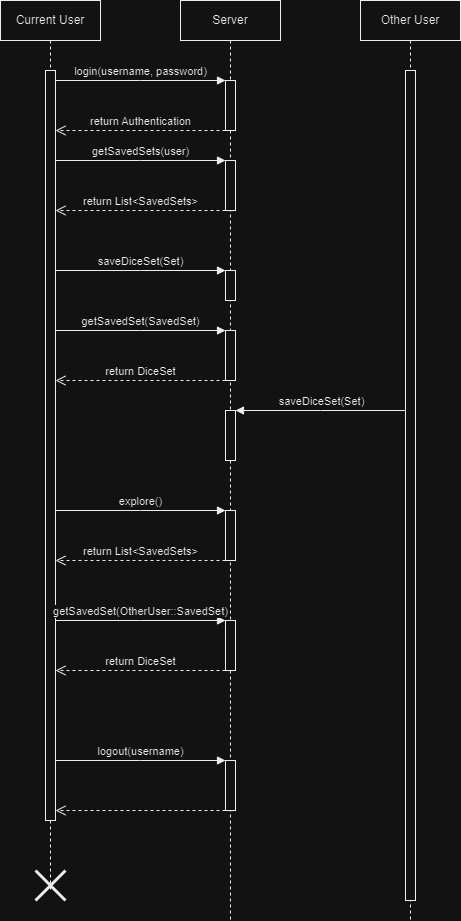

The diagram above was exported from draw.io. Its source (the exported page's mxGraphModel, read from the mxfile embedded in the PNG):
<mxGraphModel dx="2074" dy="1142" grid="1" gridSize="10" guides="1" tooltips="1" connect="1" arrows="1" fold="1" page="1" pageScale="1" pageWidth="850" pageHeight="1100" math="0" shadow="0">
  <root>
    <mxCell id="0" />
    <mxCell id="1" parent="0" />
    <mxCell id="aM9ryv3xv72pqoxQDRHE-1" value="Current User" style="shape=umlLifeline;perimeter=lifelinePerimeter;whiteSpace=wrap;html=1;container=0;dropTarget=0;collapsible=0;recursiveResize=0;outlineConnect=0;portConstraint=eastwest;newEdgeStyle={&quot;edgeStyle&quot;:&quot;elbowEdgeStyle&quot;,&quot;elbow&quot;:&quot;vertical&quot;,&quot;curved&quot;:0,&quot;rounded&quot;:0};" parent="1" vertex="1">
      <mxGeometry x="40" y="40" width="100" height="890" as="geometry" />
    </mxCell>
    <mxCell id="aM9ryv3xv72pqoxQDRHE-2" value="" style="html=1;points=[];perimeter=orthogonalPerimeter;outlineConnect=0;targetShapes=umlLifeline;portConstraint=eastwest;newEdgeStyle={&quot;edgeStyle&quot;:&quot;elbowEdgeStyle&quot;,&quot;elbow&quot;:&quot;vertical&quot;,&quot;curved&quot;:0,&quot;rounded&quot;:0};" parent="aM9ryv3xv72pqoxQDRHE-1" vertex="1">
      <mxGeometry x="45" y="70" width="10" height="750" as="geometry" />
    </mxCell>
    <mxCell id="9_wDQL8SmXFpehQ1gr4E-29" value="" style="shape=umlDestroy;whiteSpace=wrap;html=1;strokeWidth=3;targetShapes=umlLifeline;" vertex="1" parent="aM9ryv3xv72pqoxQDRHE-1">
      <mxGeometry x="35" y="870" width="30" height="30" as="geometry" />
    </mxCell>
    <mxCell id="aM9ryv3xv72pqoxQDRHE-5" value="Server" style="shape=umlLifeline;perimeter=lifelinePerimeter;whiteSpace=wrap;html=1;container=0;dropTarget=0;collapsible=0;recursiveResize=0;outlineConnect=0;portConstraint=eastwest;newEdgeStyle={&quot;edgeStyle&quot;:&quot;elbowEdgeStyle&quot;,&quot;elbow&quot;:&quot;vertical&quot;,&quot;curved&quot;:0,&quot;rounded&quot;:0};" parent="1" vertex="1">
      <mxGeometry x="220" y="40" width="100" height="920" as="geometry" />
    </mxCell>
    <mxCell id="aM9ryv3xv72pqoxQDRHE-6" value="" style="html=1;points=[];perimeter=orthogonalPerimeter;outlineConnect=0;targetShapes=umlLifeline;portConstraint=eastwest;newEdgeStyle={&quot;edgeStyle&quot;:&quot;elbowEdgeStyle&quot;,&quot;elbow&quot;:&quot;vertical&quot;,&quot;curved&quot;:0,&quot;rounded&quot;:0};" parent="aM9ryv3xv72pqoxQDRHE-5" vertex="1">
      <mxGeometry x="45" y="80" width="10" height="50" as="geometry" />
    </mxCell>
    <mxCell id="9_wDQL8SmXFpehQ1gr4E-4" value="" style="html=1;points=[];perimeter=orthogonalPerimeter;outlineConnect=0;targetShapes=umlLifeline;portConstraint=eastwest;newEdgeStyle={&quot;edgeStyle&quot;:&quot;elbowEdgeStyle&quot;,&quot;elbow&quot;:&quot;vertical&quot;,&quot;curved&quot;:0,&quot;rounded&quot;:0};" vertex="1" parent="aM9ryv3xv72pqoxQDRHE-5">
      <mxGeometry x="45" y="160" width="10" height="50" as="geometry" />
    </mxCell>
    <mxCell id="9_wDQL8SmXFpehQ1gr4E-5" value="getSavedSets(user)" style="html=1;verticalAlign=bottom;endArrow=block;edgeStyle=elbowEdgeStyle;elbow=vertical;curved=0;rounded=0;" edge="1" parent="aM9ryv3xv72pqoxQDRHE-5" target="9_wDQL8SmXFpehQ1gr4E-4">
      <mxGeometry relative="1" as="geometry">
        <mxPoint x="-125" y="160" as="sourcePoint" />
        <Array as="points">
          <mxPoint x="-40" y="160" />
        </Array>
      </mxGeometry>
    </mxCell>
    <mxCell id="9_wDQL8SmXFpehQ1gr4E-6" value="return List&amp;lt;SavedSets&amp;gt;" style="html=1;verticalAlign=bottom;endArrow=open;dashed=1;endSize=8;edgeStyle=elbowEdgeStyle;elbow=vertical;curved=0;rounded=0;" edge="1" parent="aM9ryv3xv72pqoxQDRHE-5" source="9_wDQL8SmXFpehQ1gr4E-4">
      <mxGeometry relative="1" as="geometry">
        <mxPoint x="-125" y="210" as="targetPoint" />
        <Array as="points">
          <mxPoint x="-25" y="210" />
        </Array>
        <mxPoint x="50" y="210" as="sourcePoint" />
      </mxGeometry>
    </mxCell>
    <mxCell id="9_wDQL8SmXFpehQ1gr4E-7" value="" style="html=1;points=[];perimeter=orthogonalPerimeter;outlineConnect=0;targetShapes=umlLifeline;portConstraint=eastwest;newEdgeStyle={&quot;edgeStyle&quot;:&quot;elbowEdgeStyle&quot;,&quot;elbow&quot;:&quot;vertical&quot;,&quot;curved&quot;:0,&quot;rounded&quot;:0};" vertex="1" parent="aM9ryv3xv72pqoxQDRHE-5">
      <mxGeometry x="45" y="270" width="10" height="30" as="geometry" />
    </mxCell>
    <mxCell id="9_wDQL8SmXFpehQ1gr4E-8" value="saveDiceSet(Set)" style="html=1;verticalAlign=bottom;endArrow=block;edgeStyle=elbowEdgeStyle;elbow=vertical;curved=0;rounded=0;" edge="1" parent="aM9ryv3xv72pqoxQDRHE-5" target="9_wDQL8SmXFpehQ1gr4E-7">
      <mxGeometry relative="1" as="geometry">
        <mxPoint x="-125" y="270" as="sourcePoint" />
        <Array as="points">
          <mxPoint x="-40" y="270" />
        </Array>
      </mxGeometry>
    </mxCell>
    <mxCell id="9_wDQL8SmXFpehQ1gr4E-10" value="" style="html=1;points=[];perimeter=orthogonalPerimeter;outlineConnect=0;targetShapes=umlLifeline;portConstraint=eastwest;newEdgeStyle={&quot;edgeStyle&quot;:&quot;elbowEdgeStyle&quot;,&quot;elbow&quot;:&quot;vertical&quot;,&quot;curved&quot;:0,&quot;rounded&quot;:0};" vertex="1" parent="aM9ryv3xv72pqoxQDRHE-5">
      <mxGeometry x="45" y="330" width="10" height="50" as="geometry" />
    </mxCell>
    <mxCell id="9_wDQL8SmXFpehQ1gr4E-11" value="getSavedSet(SavedSet)" style="html=1;verticalAlign=bottom;endArrow=block;edgeStyle=elbowEdgeStyle;elbow=vertical;curved=0;rounded=0;" edge="1" parent="aM9ryv3xv72pqoxQDRHE-5" target="9_wDQL8SmXFpehQ1gr4E-10">
      <mxGeometry relative="1" as="geometry">
        <mxPoint x="-125" y="330" as="sourcePoint" />
        <Array as="points">
          <mxPoint x="-40" y="330" />
        </Array>
      </mxGeometry>
    </mxCell>
    <mxCell id="9_wDQL8SmXFpehQ1gr4E-12" value="return DiceSet" style="html=1;verticalAlign=bottom;endArrow=open;dashed=1;endSize=8;edgeStyle=elbowEdgeStyle;elbow=vertical;curved=0;rounded=0;" edge="1" parent="aM9ryv3xv72pqoxQDRHE-5" source="9_wDQL8SmXFpehQ1gr4E-10">
      <mxGeometry relative="1" as="geometry">
        <mxPoint x="-125" y="380" as="targetPoint" />
        <Array as="points">
          <mxPoint x="-25" y="380" />
        </Array>
        <mxPoint x="50" y="380" as="sourcePoint" />
      </mxGeometry>
    </mxCell>
    <mxCell id="9_wDQL8SmXFpehQ1gr4E-15" value="" style="html=1;points=[];perimeter=orthogonalPerimeter;outlineConnect=0;targetShapes=umlLifeline;portConstraint=eastwest;newEdgeStyle={&quot;edgeStyle&quot;:&quot;elbowEdgeStyle&quot;,&quot;elbow&quot;:&quot;vertical&quot;,&quot;curved&quot;:0,&quot;rounded&quot;:0};" vertex="1" parent="aM9ryv3xv72pqoxQDRHE-5">
      <mxGeometry x="45" y="410" width="10" height="50" as="geometry" />
    </mxCell>
    <mxCell id="9_wDQL8SmXFpehQ1gr4E-19" value="" style="html=1;points=[];perimeter=orthogonalPerimeter;outlineConnect=0;targetShapes=umlLifeline;portConstraint=eastwest;newEdgeStyle={&quot;edgeStyle&quot;:&quot;elbowEdgeStyle&quot;,&quot;elbow&quot;:&quot;vertical&quot;,&quot;curved&quot;:0,&quot;rounded&quot;:0};" vertex="1" parent="aM9ryv3xv72pqoxQDRHE-5">
      <mxGeometry x="45" y="510" width="10" height="50" as="geometry" />
    </mxCell>
    <mxCell id="9_wDQL8SmXFpehQ1gr4E-20" value="explore()" style="html=1;verticalAlign=bottom;endArrow=block;edgeStyle=elbowEdgeStyle;elbow=vertical;curved=0;rounded=0;" edge="1" parent="aM9ryv3xv72pqoxQDRHE-5" target="9_wDQL8SmXFpehQ1gr4E-19">
      <mxGeometry relative="1" as="geometry">
        <mxPoint x="-125" y="510" as="sourcePoint" />
        <Array as="points">
          <mxPoint x="-40" y="510" />
        </Array>
      </mxGeometry>
    </mxCell>
    <mxCell id="9_wDQL8SmXFpehQ1gr4E-21" value="return List&amp;lt;SavedSets&amp;gt;" style="html=1;verticalAlign=bottom;endArrow=open;dashed=1;endSize=8;edgeStyle=elbowEdgeStyle;elbow=vertical;curved=0;rounded=0;" edge="1" parent="aM9ryv3xv72pqoxQDRHE-5" source="9_wDQL8SmXFpehQ1gr4E-19">
      <mxGeometry relative="1" as="geometry">
        <mxPoint x="-125" y="560" as="targetPoint" />
        <Array as="points">
          <mxPoint x="-25" y="560" />
        </Array>
        <mxPoint x="50" y="560" as="sourcePoint" />
      </mxGeometry>
    </mxCell>
    <mxCell id="9_wDQL8SmXFpehQ1gr4E-22" value="" style="html=1;points=[];perimeter=orthogonalPerimeter;outlineConnect=0;targetShapes=umlLifeline;portConstraint=eastwest;newEdgeStyle={&quot;edgeStyle&quot;:&quot;elbowEdgeStyle&quot;,&quot;elbow&quot;:&quot;vertical&quot;,&quot;curved&quot;:0,&quot;rounded&quot;:0};" vertex="1" parent="aM9ryv3xv72pqoxQDRHE-5">
      <mxGeometry x="45" y="620" width="10" height="50" as="geometry" />
    </mxCell>
    <mxCell id="9_wDQL8SmXFpehQ1gr4E-23" value="getSavedSet(OtherUser::SavedSet)" style="html=1;verticalAlign=bottom;endArrow=block;edgeStyle=elbowEdgeStyle;elbow=vertical;curved=0;rounded=0;" edge="1" parent="aM9ryv3xv72pqoxQDRHE-5" target="9_wDQL8SmXFpehQ1gr4E-22">
      <mxGeometry relative="1" as="geometry">
        <mxPoint x="-125" y="620" as="sourcePoint" />
        <Array as="points">
          <mxPoint x="-40" y="620" />
        </Array>
      </mxGeometry>
    </mxCell>
    <mxCell id="9_wDQL8SmXFpehQ1gr4E-24" value="return DiceSet" style="html=1;verticalAlign=bottom;endArrow=open;dashed=1;endSize=8;edgeStyle=elbowEdgeStyle;elbow=vertical;curved=0;rounded=0;" edge="1" parent="aM9ryv3xv72pqoxQDRHE-5" source="9_wDQL8SmXFpehQ1gr4E-22">
      <mxGeometry relative="1" as="geometry">
        <mxPoint x="-125" y="670" as="targetPoint" />
        <Array as="points">
          <mxPoint x="-25" y="670" />
        </Array>
        <mxPoint x="50" y="670" as="sourcePoint" />
      </mxGeometry>
    </mxCell>
    <mxCell id="9_wDQL8SmXFpehQ1gr4E-25" value="" style="html=1;points=[];perimeter=orthogonalPerimeter;outlineConnect=0;targetShapes=umlLifeline;portConstraint=eastwest;newEdgeStyle={&quot;edgeStyle&quot;:&quot;elbowEdgeStyle&quot;,&quot;elbow&quot;:&quot;vertical&quot;,&quot;curved&quot;:0,&quot;rounded&quot;:0};" vertex="1" parent="aM9ryv3xv72pqoxQDRHE-5">
      <mxGeometry x="45" y="760" width="10" height="50" as="geometry" />
    </mxCell>
    <mxCell id="9_wDQL8SmXFpehQ1gr4E-26" value="logout(username)" style="html=1;verticalAlign=bottom;endArrow=block;edgeStyle=elbowEdgeStyle;elbow=vertical;curved=0;rounded=0;" edge="1" parent="aM9ryv3xv72pqoxQDRHE-5" target="9_wDQL8SmXFpehQ1gr4E-25">
      <mxGeometry relative="1" as="geometry">
        <mxPoint x="-125" y="760" as="sourcePoint" />
        <Array as="points">
          <mxPoint x="-40" y="760" />
        </Array>
      </mxGeometry>
    </mxCell>
    <mxCell id="9_wDQL8SmXFpehQ1gr4E-27" value="" style="html=1;verticalAlign=bottom;endArrow=open;dashed=1;endSize=8;edgeStyle=elbowEdgeStyle;elbow=vertical;curved=0;rounded=0;" edge="1" parent="aM9ryv3xv72pqoxQDRHE-5" source="9_wDQL8SmXFpehQ1gr4E-25">
      <mxGeometry relative="1" as="geometry">
        <mxPoint x="-125" y="810" as="targetPoint" />
        <Array as="points">
          <mxPoint x="-25" y="810" />
        </Array>
        <mxPoint x="50" y="810" as="sourcePoint" />
      </mxGeometry>
    </mxCell>
    <mxCell id="aM9ryv3xv72pqoxQDRHE-7" value="login(username, password)" style="html=1;verticalAlign=bottom;endArrow=block;edgeStyle=elbowEdgeStyle;elbow=vertical;curved=0;rounded=0;" parent="1" source="aM9ryv3xv72pqoxQDRHE-2" target="aM9ryv3xv72pqoxQDRHE-6" edge="1">
      <mxGeometry relative="1" as="geometry">
        <mxPoint x="195" y="130" as="sourcePoint" />
        <Array as="points">
          <mxPoint x="180" y="120" />
        </Array>
      </mxGeometry>
    </mxCell>
    <mxCell id="9_wDQL8SmXFpehQ1gr4E-3" value="return Authentication" style="html=1;verticalAlign=bottom;endArrow=open;dashed=1;endSize=8;edgeStyle=elbowEdgeStyle;elbow=vertical;curved=0;rounded=0;" edge="1" parent="1" source="aM9ryv3xv72pqoxQDRHE-6" target="aM9ryv3xv72pqoxQDRHE-2">
      <mxGeometry relative="1" as="geometry">
        <mxPoint x="100" y="170" as="targetPoint" />
        <Array as="points">
          <mxPoint x="195" y="170" />
        </Array>
        <mxPoint x="270" y="170" as="sourcePoint" />
      </mxGeometry>
    </mxCell>
    <mxCell id="9_wDQL8SmXFpehQ1gr4E-13" value="Other User" style="shape=umlLifeline;perimeter=lifelinePerimeter;whiteSpace=wrap;html=1;container=0;dropTarget=0;collapsible=0;recursiveResize=0;outlineConnect=0;portConstraint=eastwest;newEdgeStyle={&quot;edgeStyle&quot;:&quot;elbowEdgeStyle&quot;,&quot;elbow&quot;:&quot;vertical&quot;,&quot;curved&quot;:0,&quot;rounded&quot;:0};" vertex="1" parent="1">
      <mxGeometry x="400" y="40" width="100" height="920" as="geometry" />
    </mxCell>
    <mxCell id="9_wDQL8SmXFpehQ1gr4E-14" value="" style="html=1;points=[];perimeter=orthogonalPerimeter;outlineConnect=0;targetShapes=umlLifeline;portConstraint=eastwest;newEdgeStyle={&quot;edgeStyle&quot;:&quot;elbowEdgeStyle&quot;,&quot;elbow&quot;:&quot;vertical&quot;,&quot;curved&quot;:0,&quot;rounded&quot;:0};" vertex="1" parent="9_wDQL8SmXFpehQ1gr4E-13">
      <mxGeometry x="45" y="70" width="10" height="830" as="geometry" />
    </mxCell>
    <mxCell id="9_wDQL8SmXFpehQ1gr4E-16" style="edgeStyle=elbowEdgeStyle;rounded=0;orthogonalLoop=1;jettySize=auto;html=1;elbow=vertical;curved=0;endArrow=block;endFill=1;" edge="1" parent="1">
      <mxGeometry relative="1" as="geometry">
        <mxPoint x="445" y="450" as="sourcePoint" />
        <mxPoint x="275" y="450" as="targetPoint" />
      </mxGeometry>
    </mxCell>
    <mxCell id="9_wDQL8SmXFpehQ1gr4E-18" value="saveDiceSet(Set)" style="edgeLabel;html=1;align=center;verticalAlign=middle;resizable=0;points=[];" vertex="1" connectable="0" parent="9_wDQL8SmXFpehQ1gr4E-16">
      <mxGeometry x="0.1882" y="-1" relative="1" as="geometry">
        <mxPoint x="16" y="-9" as="offset" />
      </mxGeometry>
    </mxCell>
  </root>
</mxGraphModel>